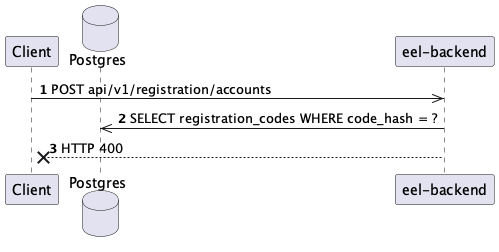

The diagram above was rendered by PlantUML. Its source (embedded in the PNG):
@startuml
autonumber
participant Client
database Postgres
participant "eel-backend"

Client ->> "eel-backend": POST api/v1/registration/accounts
"eel-backend" ->> Postgres: SELECT registration_codes WHERE code_hash = ?
"eel-backend" --x Client: HTTP 400
@enduml